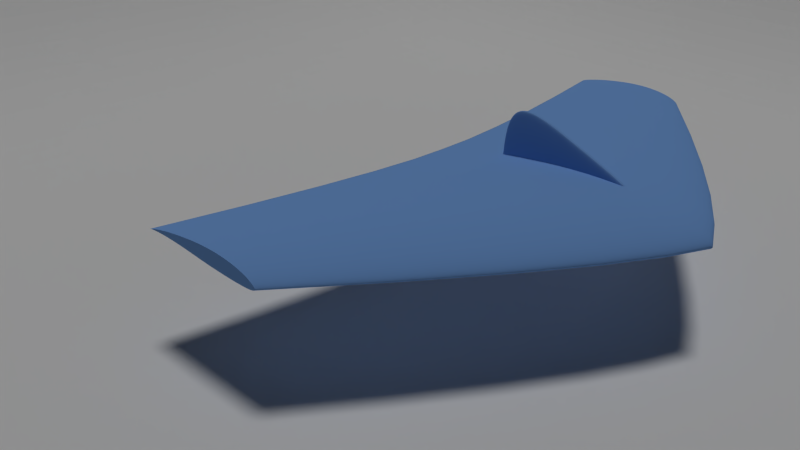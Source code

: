 # Source: Eppler_214_Airfoil_TRUNK.blend  (saved by Blender 2.66.1; exported with 4.5.12 LTS)
import bpy
from mathutils import Matrix  # noqa: F401  (used for matrix-valued properties, if any)

bpy.ops.wm.read_factory_settings(use_empty=True)
scene = bpy.context.scene
scene.name = 'Scene'

# ---- collections
col_collection_1 = bpy.data.collections.new('Collection 1'); scene.collection.children.link(col_collection_1)

# ---- materials (node trees are filled in below, after node groups)
mat_material = bpy.data.materials.new('Material')
mat_material.alpha_threshold = 0.0
mat_material.diffuse_color = (0.09657, 0.3229, 0.8, 1.0)
mat_material.roughness = 0.5
mat_material.line_color = (0.0, 0.0, 0.0, 1.0)

# ---- material node trees
mat_material.use_nodes = True; mat_material.node_tree.nodes.clear()
_N = mat_material.node_tree.nodes; _L = mat_material.node_tree.links
n0 = _N.new('ShaderNodeOutputMaterial'); n0.name = 'Material Output'; n0.location = (300, 300)
n0.width = 120
n1 = _N.new('ShaderNodeBsdfDiffuse'); n1.name = 'Diffuse BSDF'; n1.location = (10, 300)
n1.inputs[0].default_value = (0.2049, 0.4095, 0.8412, 1.0)
_L.new(n1.outputs[0], n0.inputs[0])
n0.is_active_output = True

# ---- world
world_world = bpy.data.worlds.new('World'); scene.world = world_world
world_world.color = (0.0005154, 0.0005054, 0.0005129)
world_world.use_sun_shadow = False
world_world.sun_shadow_jitter_overblur = 0.0
world_world.cycles.sampling_method = 'MANUAL'
world_world.cycles.sample_map_resolution = 256
world_world.light_settings.ao_factor = 0.7073

# ---- cameras
cam_main_camera = bpy.data.cameras.new('Main_Camera')
cam_main_camera.clip_end = 5000.0
cam_main_camera.lens = 35.0
cam_main_camera.sensor_width = 32.0
cam_main_camera.sensor_height = 18.0
cam_main_camera.dof.focus_distance = 0.0

# ---- lights
light_sun = bpy.data.lights.new('Sun', 'SUN')
light_sun.transmission_factor = 0.0
light_sun.angle = 0.1993
light_sun.energy = 1.0
light_sun.shadow_buffer_clip_start = 0.5
light_sun.shadow_soft_size = 0.1
light_sun.shadow_cascade_max_distance = 1000.0
light_sun.cycles.use_multiple_importance_sampling = False

# ---- meshes
me_plane_001 = bpy.data.meshes.new('Plane.001')
me_plane_001.from_pydata([(10.0, -10.0, 0.0), (-10.0, -10.0, 6.17), (10.0, 10.0, 6.17), (-10.0, 10.0, 6.17), (0.0, -10.0, 0.0), (0.0, 10.0, 6.17), (10.0, 0.0, 0.0), (-10.0, 0.0, 6.17), (0.0, 0.0, 0.0), (-5.0, -10.0, 0.0), (-5.0, 10.0, 6.17), (10.0, 5.0, 0.0), (-10.0, -5.0, 6.17), (5.0, -10.0, 0.0), (5.0, 10.0, 6.17), (10.0, -5.0, 0.0), (-10.0, 5.0, 6.17), (0.0, 5.0, 0.0), (0.0, -5.0, 0.0), (-5.0, 0.0, 0.0), (5.0, 0.0, 0.0), (5.0, 5.0, 0.0), (-5.0, 5.0, 0.0), (-5.0, -5.0, 0.0), (5.0, -5.0, 0.0), (-7.5, -10.0, 3.085), (-7.5, 10.0, 6.17), (10.0, 7.5, 3.085), (-10.0, -7.5, 6.17), (7.5, 10.0, 6.17), (-10.0, 7.5, 6.17), (0.0, 7.5, 3.085), (0.0, -7.5, 0.0), (-7.5, 0.0, 3.085), (2.5, 0.0, 0.0), (-2.5, -10.0, 0.0), (-2.5, 10.0, 6.17), (10.0, 2.5, 0.0), (-10.0, -2.5, 6.17), (2.5, 10.0, 6.17), (-10.0, 2.5, 6.17), (0.0, 2.5, 0.0), (0.0, -2.5, 0.0), (-2.5, 0.0, 0.0), (7.5, 0.0, 0.0), (5.0, 7.5, 3.085), (5.0, 2.5, 0.0), (2.5, 5.0, 0.0), (7.5, 5.0, 0.0), (-5.0, 7.5, 3.085), (-5.0, 2.5, 0.0), (-7.5, 5.0, 3.085), (-2.5, 5.0, 0.0), (-5.0, -2.5, 0.0), (-5.0, -7.5, 0.0), (-7.5, -5.0, 3.085), (-2.5, -5.0, 0.0), (7.5, 7.5, 3.085), (-2.5, 7.5, 3.085), (-2.5, -2.5, 0.0), (2.5, 7.5, 3.085), (2.5, 2.5, 0.0), (7.5, 2.5, 0.0), (-7.5, 7.5, 4.627), (-7.5, 2.5, 3.085), (-2.5, 2.5, 0.0), (-7.5, -2.5, 3.085), (-7.5, -7.5, 3.085), (-2.5, -7.5, 0.0)], [], [(57, 27, 2, 29), (58, 31, 5, 36), (59, 42, 8, 43), (24, 15, 6, 44, 20), (60, 45, 14, 39), (61, 46, 21, 47), (62, 37, 11, 48), (63, 49, 10, 26), (64, 50, 22, 51), (65, 41, 17, 52), (66, 53, 19, 33), (67, 54, 23, 55), (68, 32, 18, 56), (4, 13, 24, 18, 32), (13, 0, 15, 24), (45, 57, 29, 14), (21, 48, 57, 45), (48, 11, 27, 57), (49, 58, 36, 10), (22, 52, 58, 49), (52, 17, 31, 58), (53, 59, 43, 19), (23, 56, 59, 53), (56, 18, 42, 59), (31, 60, 39, 5), (17, 47, 60, 31), (47, 21, 45, 60), (41, 61, 47, 17), (8, 34, 61, 41), (34, 20, 46, 61), (46, 62, 48, 21), (20, 44, 62, 46), (44, 6, 37, 62), (30, 63, 26, 3), (16, 51, 63, 30), (51, 22, 49, 63), (40, 64, 51, 16), (7, 33, 64, 40), (33, 19, 50, 64), (50, 65, 52, 22), (19, 43, 65, 50), (43, 8, 41, 65), (38, 66, 33, 7), (12, 55, 66, 38), (55, 23, 53, 66), (28, 67, 55, 12), (1, 25, 67, 28), (25, 9, 54, 67), (54, 68, 56, 23), (9, 35, 68, 54), (35, 4, 32, 68), (20, 34, 8, 42, 18, 24)])
_k = {(1, 25): 1.0, (3, 26): 1.0, (2, 27): 1.0, (1, 28): 1.0, (0, 13): 1.0, (2, 29): 1.0, (0, 15): 1.0, (3, 30): 1.0, (4, 35): 1.0, (5, 36): 1.0, (6, 37): 1.0, (7, 38): 1.0, (4, 13): 1.0, (5, 39): 1.0, (6, 15): 1.0, (7, 40): 1.0, (9, 25): 1.0, (10, 26): 1.0, (11, 27): 1.0, (12, 28): 1.0, (14, 29): 1.0, (16, 30): 1.0, (9, 35): 1.0, (10, 36): 1.0, (11, 37): 1.0, (12, 38): 1.0, (14, 39): 1.0, (16, 40): 1.0}
me_plane_001.attributes.new('crease_edge', 'FLOAT', 'EDGE').data.foreach_set('value', [_k.get((min(e.vertices), max(e.vertices)), 0.0) for e in me_plane_001.edges])
me_plane_001.use_remesh_preserve_volume = False
me_plane_001.use_remesh_preserve_attributes = False
me_plane_001.use_mirror_vertex_groups = False
me_plane_001.update()
me_cube = bpy.data.meshes.new('Cube')
me_cube.from_pydata([(-1.0, -1.0, -1.0), (-1.0, 1.0, -1.0), (1.0, 1.0, -1.0), (1.0, -1.0, -1.0), (-1.0, -1.0, 1.0), (-1.0, 1.0, 1.0), (1.0, 1.0, 1.0), (1.0, -1.0, 1.0)], [], [(4, 5, 1, 0), (5, 6, 2, 1), (6, 7, 3, 2), (7, 4, 0, 3), (0, 1, 2, 3), (7, 6, 5, 4)])
me_cube.use_remesh_preserve_volume = False
me_cube.use_remesh_preserve_attributes = False
me_cube.use_mirror_vertex_groups = False
me_cube.update()
me_plane = bpy.data.meshes.new('Plane')
me_plane.from_pydata([(1.0, -1.0, 0.0), (-1.0, -1.0, 0.0), (1.0, 1.0, 0.0), (-1.0, 1.0, 0.0)], [], [(1, 0, 2, 3)])
me_plane.use_remesh_preserve_volume = False
me_plane.use_remesh_preserve_attributes = False
me_plane.use_mirror_vertex_groups = False
me_plane.update()
me_cube_002 = bpy.data.meshes.new('Cube.002')
me_cube_002.from_pydata([(-10.0, -10.3, -9.935), (-10.0, 9.699, -1.902), (10.0, 9.699, -1.902), (10.0, -10.3, -9.935), (-10.0, -10.3, 10.06), (-10.0, 9.699, 2.031), (10.0, 9.699, 2.031), (10.0, -10.3, 10.06), (-10.0, -0.3012, 6.048), (-10.0, 9.699, 0.06474), (-10.0, -0.3012, -5.918), (-10.0, -10.3, 0.06474), (0.0, 9.699, 2.031), (10.0, 9.699, 0.06474), (0.0, 9.699, -1.902), (10.0, -0.3012, 6.048), (10.0, -10.3, 0.06474), (10.0, -0.3012, -5.918), (0.0, -10.3, 10.06), (0.0, -10.3, -9.935), (-10.0, -0.3012, 0.06474), (0.0, 9.699, 0.06474), (10.0, -0.3012, 0.06474), (0.0, -10.3, 0.06474), (0.0, -0.3012, -5.918), (0.0, -0.3012, 6.048)], [], [(20, 9, 1, 10), (21, 13, 2, 14), (22, 16, 3, 17), (23, 11, 0, 19), (24, 14, 2, 17), (25, 12, 5, 8), (11, 20, 10, 0), (4, 8, 20, 11), (8, 5, 9, 20), (9, 21, 14, 1), (5, 12, 21, 9), (12, 6, 13, 21), (13, 22, 17, 2), (6, 15, 22, 13), (15, 7, 16, 22), (16, 23, 19, 3), (7, 18, 23, 16), (18, 4, 11, 23), (19, 24, 17, 3), (0, 10, 24, 19), (10, 1, 14, 24), (18, 25, 8, 4), (7, 15, 25, 18), (15, 6, 12, 25)])
me_cube_002.materials.append(mat_material)
me_cube_002.use_remesh_preserve_volume = False
me_cube_002.use_remesh_preserve_attributes = False
me_cube_002.use_mirror_vertex_groups = False
me_cube_002.update()

# ---- curves / text
cu_curve_013 = bpy.data.curves.new('Curve.013', 'CURVE')
cu_curve_013.dimensions = '2D'
_sp = cu_curve_013.splines.new('BEZIER'); _sp.bezier_points.add(59)
_sp.bezier_points.foreach_set('co', [0.05167, -0.002363, 0.0, 0.05134, -0.002263, 0.0, 0.05041, -0.001943, 0.0, 0.04898, -0.001443, 0.0, 0.0471, -0.0008635, 0.0, 0.04475, -0.0002236, 0.0, 0.04195, 0.0004663, 0.0, 0.03874, 0.001216, 0.0, 0.03518, 0.001976, 0.0, 0.0313, 0.002746, 0.0, 0.02713, 0.003476, 0.0, 0.02271, 0.004176, 0.0, 0.0181, 0.004845, 0.0, 0.008516, 0.005975, 0.0, 0.003656, 0.006415, 0.0, -0.001194, 0.006725, 0.0, -0.005984, 0.006915, 0.0, -0.01068, 0.006965, 0.0, -0.01525, 0.006875, 0.0, -0.01966, 0.006645, 0.0, -0.02386, 0.006275, 0.0, -0.02782, 0.005775, 0.0, -0.03151, 0.005165, 0.0, -0.03491, 0.004456, 0.0, -0.03796, 0.003666, 0.0, -0.04066, 0.002806, 0.0, -0.04298, 0.001896, 0.0, -0.0449, 0.0009562, 0.0, -0.0464, 1.637e-05, 0.0, -0.04747, -0.0008935, 0.0, -0.04812, -0.001743, 0.0, -0.04832, -0.002453, 0.0, -0.04797, -0.002993, 0.0, -0.047, -0.003453, 0.0, -0.0455, -0.003843, 0.0, -0.04347, -0.004143, 0.0, -0.04094, -0.004373, 0.0, -0.03792, -0.004523, 0.0, -0.03446, -0.004603, 0.0, -0.03057, -0.004613, 0.0, -0.02631, -0.004553, 0.0, -0.02173, -0.004453, 0.0, -0.01688, -0.004293, 0.0, -0.01182, -0.004083, 0.0, -0.006624, -0.003813, 0.0, -0.001304, -0.003463, 0.0, 0.004116, -0.003043, 0.0, 0.009596, -0.002613, 0.0, 0.01507, -0.002203, 0.0, 0.02044, -0.001863, 0.0, 0.02563, -0.001603, 0.0, 0.03055, -0.001443, 0.0, 0.03513, -0.001373, 0.0, 0.03928, -0.001393, 0.0, 0.04294, -0.001503, 0.0, 0.04602, -0.001683, 0.0, 0.04848, -0.001903, 0.0, 0.05025, -0.002123, 0.0, 0.05132, -0.002293, 0.0, 0.05132, -0.002293, 0.0])
_sp.bezier_points.foreach_set('handle_left', [0.05155, -0.00234, 0.0, 0.05145, -0.002297, 0.0, 0.05072, -0.00205, 0.0, 0.04945, -0.00161, 0.0, 0.04772, -0.001057, 0.0, 0.04553, -0.0004369, 0.0, 0.04288, 0.0002363, 0.0, 0.03981, 0.0009662, 0.0, 0.03636, 0.001723, 0.0, 0.03259, 0.002489, 0.0, 0.02852, 0.003232, 0.0, 0.02418, 0.003942, 0.0, 0.01963, 0.004622, 0.0, 0.01171, 0.005599, 0.0, 0.005276, 0.006269, 0.0, 0.000423, 0.006622, 0.0, -0.004387, 0.006852, 0.0, -0.009117, 0.006948, 0.0, -0.01373, 0.006905, 0.0, -0.01819, 0.006722, 0.0, -0.02246, 0.006398, 0.0, -0.0265, 0.005942, 0.0, -0.03028, 0.005369, 0.0, -0.03378, 0.004692, 0.0, -0.03695, 0.003929, 0.0, -0.03976, 0.003092, 0.0, -0.04221, 0.002199, 0.0, -0.04426, 0.001269, 0.0, -0.0459, 0.0003296, 0.0, -0.04712, -0.0005902, 0.0, -0.04791, -0.00146, 0.0, -0.04826, -0.002217, 0.0, -0.04809, -0.002813, 0.0, -0.04733, -0.0033, 0.0, -0.046, -0.003713, 0.0, -0.04415, -0.004043, 0.0, -0.04179, -0.004296, 0.0, -0.03893, -0.004473, 0.0, -0.03562, -0.004576, 0.0, -0.03187, -0.004609, 0.0, -0.02773, -0.004573, 0.0, -0.02326, -0.004486, 0.0, -0.0185, -0.004346, 0.0, -0.01351, -0.004153, 0.0, -0.008357, -0.003903, 0.0, -0.003077, -0.00358, 0.0, 0.00231, -0.003183, 0.0, 0.00777, -0.002756, 0.0, 0.01324, -0.00234, 0.0, 0.01865, -0.001977, 0.0, 0.0239, -0.00169, 0.0, 0.02891, -0.001497, 0.0, 0.0336, -0.001397, 0.0, 0.03789, -0.001387, 0.0, 0.04172, -0.001467, 0.0, 0.04499, -0.001623, 0.0, 0.04766, -0.00183, 0.0, 0.04966, -0.00205, 0.0, 0.05096, -0.002237, 0.0, 0.05132, -0.002293, 0.0])
_sp.bezier_points.foreach_set('handle_right', [0.05156, -0.00233, 0.0, 0.05103, -0.002157, 0.0, 0.04993, -0.001777, 0.0, 0.04835, -0.00125, 0.0, 0.04631, -0.0006502, 0.0, 0.04381, 6.371e-06, 0.0, 0.04088, 0.0007162, 0.0, 0.03755, 0.001469, 0.0, 0.03388, 0.002233, 0.0, 0.02991, 0.002989, 0.0, 0.02565, 0.003709, 0.0, 0.02117, 0.004399, 0.0, 0.0149, 0.005222, 0.0, 0.006896, 0.006122, 0.0, 0.00204, 0.006518, 0.0, -0.00279, 0.006788, 0.0, -0.007551, 0.006932, 0.0, -0.01221, 0.006935, 0.0, -0.01672, 0.006798, 0.0, -0.02106, 0.006522, 0.0, -0.02518, 0.006109, 0.0, -0.02905, 0.005572, 0.0, -0.03265, 0.004929, 0.0, -0.03593, 0.004192, 0.0, -0.03886, 0.003379, 0.0, -0.04144, 0.002503, 0.0, -0.04362, 0.001583, 0.0, -0.0454, 0.0006429, 0.0, -0.04676, -0.0002869, 0.0, -0.04769, -0.001177, 0.0, -0.04819, -0.00198, 0.0, -0.04821, -0.002633, 0.0, -0.04765, -0.003146, 0.0, -0.0465, -0.003583, 0.0, -0.04483, -0.003943, 0.0, -0.04263, -0.004219, 0.0, -0.03994, -0.004423, 0.0, -0.03677, -0.004549, 0.0, -0.03317, -0.004606, 0.0, -0.02915, -0.004593, 0.0, -0.02479, -0.004519, 0.0, -0.02012, -0.004399, 0.0, -0.0152, -0.004223, 0.0, -0.01009, -0.003993, 0.0, -0.00485, -0.003696, 0.0, 0.000503, -0.003323, 0.0, 0.005943, -0.0029, 0.0, 0.01142, -0.002476, 0.0, 0.01686, -0.00209, 0.0, 0.02217, -0.001777, 0.0, 0.02727, -0.00155, 0.0, 0.03207, -0.00142, 0.0, 0.03651, -0.00138, 0.0, 0.0405, -0.00143, 0.0, 0.04396, -0.001563, 0.0, 0.04684, -0.001757, 0.0, 0.04907, -0.001977, 0.0, 0.0506, -0.00218, 0.0, 0.05132, -0.002293, 0.0, 0.05143, -0.002317, 0.0])
for _p, _l, _r in zip(_sp.bezier_points, ['VECTOR', 'VECTOR', 'VECTOR', 'VECTOR', 'VECTOR', 'VECTOR', 'VECTOR', 'VECTOR', 'VECTOR', 'VECTOR', 'VECTOR', 'VECTOR', 'VECTOR', 'VECTOR', 'VECTOR', 'VECTOR', 'VECTOR', 'VECTOR', 'VECTOR', 'VECTOR', 'VECTOR', 'VECTOR', 'VECTOR', 'VECTOR', 'VECTOR', 'VECTOR', 'VECTOR', 'VECTOR', 'VECTOR', 'VECTOR', 'VECTOR', 'VECTOR', 'VECTOR', 'VECTOR', 'VECTOR', 'VECTOR', 'VECTOR', 'VECTOR', 'VECTOR', 'VECTOR', 'VECTOR', 'VECTOR', 'VECTOR', 'VECTOR', 'VECTOR', 'VECTOR', 'VECTOR', 'VECTOR', 'VECTOR', 'VECTOR', 'VECTOR', 'VECTOR', 'VECTOR', 'VECTOR', 'VECTOR', 'VECTOR', 'VECTOR', 'VECTOR', 'VECTOR', 'VECTOR'], ['VECTOR', 'VECTOR', 'VECTOR', 'VECTOR', 'VECTOR', 'VECTOR', 'VECTOR', 'VECTOR', 'VECTOR', 'VECTOR', 'VECTOR', 'VECTOR', 'VECTOR', 'VECTOR', 'VECTOR', 'VECTOR', 'VECTOR', 'VECTOR', 'VECTOR', 'FREE', 'VECTOR', 'VECTOR', 'VECTOR', 'VECTOR', 'VECTOR', 'VECTOR', 'VECTOR', 'VECTOR', 'VECTOR', 'VECTOR', 'VECTOR', 'VECTOR', 'VECTOR', 'VECTOR', 'VECTOR', 'VECTOR', 'VECTOR', 'VECTOR', 'FREE', 'VECTOR', 'VECTOR', 'VECTOR', 'VECTOR', 'VECTOR', 'VECTOR', 'VECTOR', 'VECTOR', 'VECTOR', 'VECTOR', 'VECTOR', 'VECTOR', 'VECTOR', 'VECTOR', 'VECTOR', 'VECTOR', 'VECTOR', 'VECTOR', 'VECTOR', 'VECTOR', 'VECTOR']): _p.handle_left_type = _l; _p.handle_right_type = _r
_sp.use_cyclic_u = True
cu_curve_013.use_path_clamp = True
cu_curve_013.bevel_resolution = 0
cu_curve_013.fill_mode = 'BOTH'
cu_shape_guide_nurbs_curve = bpy.data.curves.new('Shape_Guide_Nurbs_Curve', 'CURVE')
cu_shape_guide_nurbs_curve.dimensions = '3D'
_sp = cu_shape_guide_nurbs_curve.splines.new('NURBS'); _sp.points.add(2)
_sp.points.foreach_set('co', [-1.953, 0.7317, 0.149, 1.0, -0.08081, 12.81, 0.149, 1.0, 13.06, 42.12, 0.149, 1.0])
_sp.points.foreach_set('radius', [1.14, 1.0, 0.51])
_sp.order_u = 3
_sp.order_v = 0
_sp.resolution_u = 3
_sp.use_endpoint_u = True
cu_shape_guide_nurbs_curve.materials.append(mat_material)
cu_shape_guide_nurbs_curve.use_path = True
cu_shape_guide_nurbs_curve.use_path_clamp = True
cu_shape_guide_nurbs_curve.use_radius = False
cu_shape_guide_nurbs_curve.bevel_mode = 'OBJECT'
cu_shape_guide_nurbs_curve.bevel_resolution = 0
cu_shape_guide_nurbs_curve.resolution_u = 3
cu_shape_guide_nurbs_curve.fill_mode = 'HALF'
cu_shape_guide_nurbs_curve.twist_mode = 'TANGENT'
cu_shape_guide_nurbs_curve.use_fill_caps = True

# ---- objects
ob_camera = bpy.data.objects.new('Camera', cam_main_camera)
ob_render_backdrop = bpy.data.objects.new('Render_Backdrop', me_plane_001)
ob_sun = bpy.data.objects.new('Sun', light_sun)
ob_makerbot__rep_v2__build_volume = bpy.data.objects.new('Makerbot_(Rep.V2)_Build_Volume', me_cube)
ob_airfoil_crossection = bpy.data.objects.new('Airfoil_Crossection', cu_curve_013)
ob_flying_wing_airfoil = bpy.data.objects.new('Flying_Wing_Airfoil', cu_shape_guide_nurbs_curve)
ob_airfoil_miror_plane = bpy.data.objects.new('Airfoil_Miror_Plane', me_plane)
ob_end_plate = bpy.data.objects.new('End_Plate', me_cube_002)

# ---- transforms, parenting, visibility, modifiers, constraints
ob_camera.location = (723.3, 426.5, 442.4)
ob_camera.rotation_euler = (-5.168, -0.0455, 2.316)
ob_camera.lineart.crease_threshold = 0.0
ob_render_backdrop.location = (0.0, 0.0, -33.3)
ob_render_backdrop.rotation_euler = (0.0, -0.0, 1.571)
ob_render_backdrop.scale = (229.1, 229.1, 229.1)
ob_render_backdrop.lineart.crease_threshold = 0.0
_m = ob_render_backdrop.modifiers.new('Subsurf', 'SUBSURF')
_m.uv_smooth = 'PRESERVE_CORNERS'
_m.levels = 2
_m.render_levels = 4
ob_sun.location = (0.0, 0.0, 2658.0)
ob_sun.lineart.crease_threshold = 0.0
ob_makerbot__rep_v2__build_volume.location = (0.0, 0.0, 7.75)
ob_makerbot__rep_v2__build_volume.scale = (14.25, 7.65, 7.75)
ob_makerbot__rep_v2__build_volume.color = (1.0, 1.0, 1.0, 0.0)
ob_makerbot__rep_v2__build_volume.hide_render = True
ob_makerbot__rep_v2__build_volume.display_type = 'WIRE'
ob_makerbot__rep_v2__build_volume.lineart.crease_threshold = 0.0
ob_airfoil_crossection.location = (0.0, 0.0, 0.0)
ob_airfoil_crossection.rotation_euler = (-1.571, 8.568e-08, -3.142)
ob_airfoil_crossection.scale = (-329.6, -329.6, -329.6)
ob_airfoil_crossection.lock_rotation = (False, False, True)
ob_airfoil_crossection.hide_render = True
ob_airfoil_crossection.lineart.crease_threshold = 0.0
ob_flying_wing_airfoil.location = (-11.26, -6.308, 91.45)
ob_flying_wing_airfoil.rotation_euler = (3.725e-09, -3.725e-09, -1.571)
ob_flying_wing_airfoil.scale = (8.641, 8.641, 8.641)
ob_flying_wing_airfoil.track_axis = 'POS_X'
ob_flying_wing_airfoil.up_axis = 'X'
ob_flying_wing_airfoil.lock_scale = (True, True, True)
ob_flying_wing_airfoil.display_type = 'SOLID'
ob_flying_wing_airfoil.lineart.crease_threshold = 0.0
_m = ob_flying_wing_airfoil.modifiers.new('Mirror', 'MIRROR')
_m.use_axis = (False, False, True)
_m.use_clip = True
_m.merge_threshold = 1.0
_m.mirror_object = ob_airfoil_miror_plane
ob_airfoil_miror_plane.parent = ob_flying_wing_airfoil
ob_airfoil_miror_plane.matrix_parent_inverse = Matrix(((0.1157, -4.311e-10, 4.311e-10, 0.01484), (4.311e-10, 0.1157, 4.311e-10, 0.73), (-4.311e-10, -4.311e-10, 0.1157, 0.149), (0.0, 0.0, 0.0, 1.0)))
ob_airfoil_miror_plane.location = (-4.791, -5.683, -4.309)
ob_airfoil_miror_plane.rotation_euler = (1.571, -0.0, 0.0)
ob_airfoil_miror_plane.scale = (272.4, 272.4, 272.4)
ob_airfoil_miror_plane.hide_viewport = True
ob_airfoil_miror_plane.hide_render = True
ob_airfoil_miror_plane.lineart.crease_threshold = 0.0
ob_end_plate.location = (354.6, -105.6, 3.456)
ob_end_plate.scale = (0.25, 8.114, 8.114)
ob_end_plate.display_type = 'SOLID'
ob_end_plate.lineart.crease_threshold = 0.0
_m = ob_end_plate.modifiers.new('Subsurf', 'SUBSURF')
_m.uv_smooth = 'PRESERVE_CORNERS'
_m.levels = 5
_m.render_levels = 6
_m.show_only_control_edges = False
_m = ob_end_plate.modifiers.new('Mirror', 'MIRROR')
_m.use_axis = (False, False, True)
_m.use_clip = True
_m.mirror_object = ob_airfoil_miror_plane
_c = ob_end_plate.constraints.new('CLAMP_TO'); _c.name = 'Clamp To'
_c.target = ob_flying_wing_airfoil
cu_shape_guide_nurbs_curve.bevel_object = ob_airfoil_crossection

# ---- collection membership
col_collection_1.objects.link(ob_camera)
col_collection_1.objects.link(ob_render_backdrop)
col_collection_1.objects.link(ob_sun)
col_collection_1.objects.link(ob_makerbot__rep_v2__build_volume)
col_collection_1.objects.link(ob_airfoil_crossection)
col_collection_1.objects.link(ob_flying_wing_airfoil)
col_collection_1.objects.link(ob_airfoil_miror_plane)
col_collection_1.objects.link(ob_end_plate)

# ---- scene / render settings (as saved in the file)
scene.camera = ob_camera
scene.frame_start = 1; scene.frame_end = 250; scene.frame_set(1)
scene.render.engine = 'CYCLES'
scene.render.image_settings.color_mode = 'RGB'
scene.render.image_settings.compression = 90
scene.render.resolution_percentage = 50
scene.render.dither_intensity = 0.0
scene.render.bake_margin = 2
scene.cycles.use_denoising = False
scene.cycles.samples = 10
scene.cycles.sampling_pattern = 'TABULATED_SOBOL'
scene.cycles.light_sampling_threshold = 0.0
scene.cycles.use_adaptive_sampling = False
scene.cycles.use_light_tree = False
scene.cycles.blur_glossy = 0.0
scene.cycles.volume_bounces = 1
scene.cycles.pixel_filter_type = 'GAUSSIAN'
scene.cycles.sample_clamp_indirect = 0.0
scene.view_settings.view_transform = 'Standard'
bpy.context.view_layer.update()
